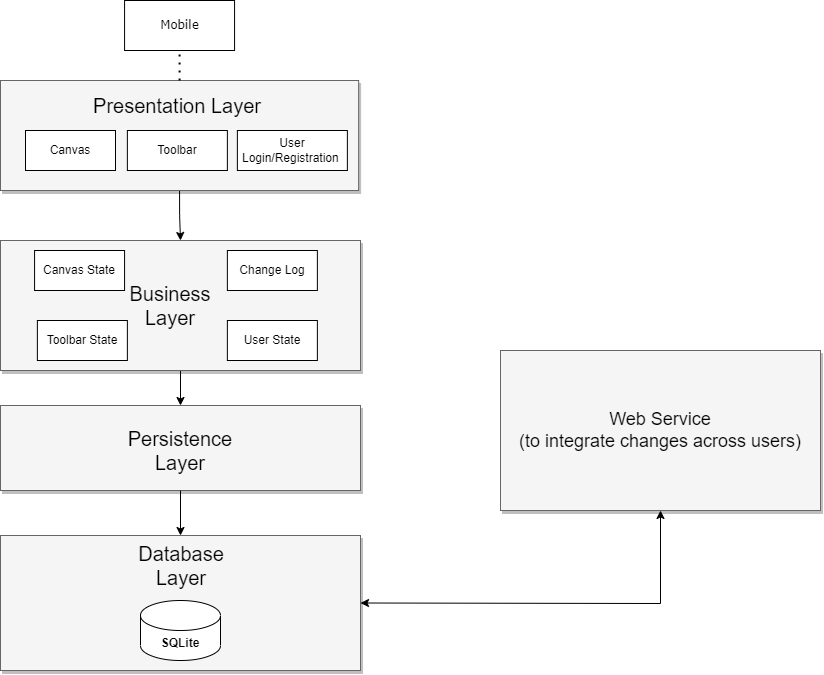

The diagram above was exported from draw.io. Its source (the exported page's mxGraphModel, read from the mxfile embedded in the PNG):
<mxGraphModel dx="1131" dy="757" grid="1" gridSize="10" guides="1" tooltips="1" connect="1" arrows="1" fold="1" page="1" pageScale="1.5" pageWidth="1169" pageHeight="826" background="none" math="0" shadow="0">
  <root>
    <mxCell id="0" style=";html=1;" />
    <mxCell id="1" style=";html=1;" parent="0" />
    <mxCell id="yCWEeSEY8JZ7gYazxrTf-3" style="edgeStyle=orthogonalEdgeStyle;rounded=0;orthogonalLoop=1;jettySize=auto;html=1;exitX=0.5;exitY=1;exitDx=0;exitDy=0;" edge="1" parent="1" source="3a17f1ce550125da-2" target="3a17f1ce550125da-10">
      <mxGeometry relative="1" as="geometry" />
    </mxCell>
    <mxCell id="3a17f1ce550125da-2" value="" style="whiteSpace=wrap;html=1;shadow=1;fontSize=18;fillColor=#f5f5f5;strokeColor=#666666;" parent="1" vertex="1">
      <mxGeometry x="880" y="410" width="360" height="130" as="geometry" />
    </mxCell>
    <mxCell id="yCWEeSEY8JZ7gYazxrTf-2" style="edgeStyle=orthogonalEdgeStyle;rounded=0;orthogonalLoop=1;jettySize=auto;html=1;exitX=0.5;exitY=1;exitDx=0;exitDy=0;entryX=0.5;entryY=0;entryDx=0;entryDy=0;" edge="1" parent="1" source="3a17f1ce550125da-8" target="3a17f1ce550125da-2">
      <mxGeometry relative="1" as="geometry" />
    </mxCell>
    <mxCell id="3a17f1ce550125da-8" value="&lt;div style=&quot;&quot;&gt;&lt;br&gt;&lt;/div&gt;" style="whiteSpace=wrap;html=1;shadow=1;fontSize=18;fillColor=#f5f5f5;strokeColor=#666666;align=center;" parent="1" vertex="1">
      <mxGeometry x="880" y="250" width="358.13" height="110" as="geometry" />
    </mxCell>
    <mxCell id="3a17f1ce550125da-10" value="" style="whiteSpace=wrap;html=1;shadow=1;fontSize=18;fillColor=#f5f5f5;strokeColor=#666666;" parent="1" vertex="1">
      <mxGeometry x="880" y="575" width="360" height="85" as="geometry" />
    </mxCell>
    <mxCell id="yCWEeSEY8JZ7gYazxrTf-4" style="edgeStyle=orthogonalEdgeStyle;rounded=0;orthogonalLoop=1;jettySize=auto;html=1;exitX=0.5;exitY=1;exitDx=0;exitDy=0;" edge="1" parent="1" target="yCWEeSEY8JZ7gYazxrTf-5" source="3a17f1ce550125da-10">
      <mxGeometry relative="1" as="geometry">
        <mxPoint x="835" y="870" as="sourcePoint" />
      </mxGeometry>
    </mxCell>
    <mxCell id="yCWEeSEY8JZ7gYazxrTf-5" value="&lt;p style=&quot;line-height: 160%;&quot;&gt;&lt;br&gt;&lt;/p&gt;" style="whiteSpace=wrap;html=1;shadow=1;fontSize=18;fillColor=#f5f5f5;strokeColor=#666666;" vertex="1" parent="1">
      <mxGeometry x="880" y="705" width="360" height="135" as="geometry" />
    </mxCell>
    <mxCell id="yCWEeSEY8JZ7gYazxrTf-6" value="Mobile" style="html=1;rounded=0;shadow=0;comic=0;labelBackgroundColor=none;strokeWidth=1;fontFamily=Verdana;fontSize=12;align=center;" vertex="1" parent="1">
      <mxGeometry x="1004.07" y="170" width="110" height="50" as="geometry" />
    </mxCell>
    <mxCell id="yCWEeSEY8JZ7gYazxrTf-9" value="Web Service&lt;br&gt;(to integrate changes across users)" style="whiteSpace=wrap;html=1;shadow=1;fontSize=18;fillColor=#f5f5f5;strokeColor=#666666;" vertex="1" parent="1">
      <mxGeometry x="1380" y="520" width="320" height="160" as="geometry" />
    </mxCell>
    <mxCell id="yCWEeSEY8JZ7gYazxrTf-14" value="" style="endArrow=none;dashed=1;html=1;dashPattern=1 3;strokeWidth=2;rounded=0;entryX=0.5;entryY=1;entryDx=0;entryDy=0;exitX=0.5;exitY=0;exitDx=0;exitDy=0;" edge="1" parent="1" source="3a17f1ce550125da-8" target="yCWEeSEY8JZ7gYazxrTf-6">
      <mxGeometry width="50" height="50" relative="1" as="geometry">
        <mxPoint x="790" y="590" as="sourcePoint" />
        <mxPoint x="840" y="540" as="targetPoint" />
      </mxGeometry>
    </mxCell>
    <mxCell id="yCWEeSEY8JZ7gYazxrTf-15" value="Canvas" style="rounded=0;whiteSpace=wrap;html=1;" vertex="1" parent="1">
      <mxGeometry x="905" y="300" width="90" height="40" as="geometry" />
    </mxCell>
    <mxCell id="yCWEeSEY8JZ7gYazxrTf-16" value="Toolbar" style="rounded=0;whiteSpace=wrap;html=1;" vertex="1" parent="1">
      <mxGeometry x="1006.87" y="300" width="100" height="40" as="geometry" />
    </mxCell>
    <mxCell id="yCWEeSEY8JZ7gYazxrTf-17" value="User Login/Registration&amp;nbsp;" style="rounded=0;whiteSpace=wrap;html=1;" vertex="1" parent="1">
      <mxGeometry x="1116.87" y="300" width="110" height="40" as="geometry" />
    </mxCell>
    <mxCell id="yCWEeSEY8JZ7gYazxrTf-18" value="Canvas State" style="rounded=0;whiteSpace=wrap;html=1;" vertex="1" parent="1">
      <mxGeometry x="914.07" y="420" width="90" height="40" as="geometry" />
    </mxCell>
    <mxCell id="yCWEeSEY8JZ7gYazxrTf-19" value="Toolbar State" style="rounded=0;whiteSpace=wrap;html=1;" vertex="1" parent="1">
      <mxGeometry x="916.87" y="490" width="90" height="40" as="geometry" />
    </mxCell>
    <mxCell id="yCWEeSEY8JZ7gYazxrTf-20" value="User State" style="rounded=0;whiteSpace=wrap;html=1;" vertex="1" parent="1">
      <mxGeometry x="1106.87" y="490" width="90" height="40" as="geometry" />
    </mxCell>
    <mxCell id="yCWEeSEY8JZ7gYazxrTf-21" value="Change Log" style="rounded=0;whiteSpace=wrap;html=1;" vertex="1" parent="1">
      <mxGeometry x="1106.87" y="420" width="90" height="40" as="geometry" />
    </mxCell>
    <mxCell id="yCWEeSEY8JZ7gYazxrTf-22" value="" style="endArrow=classic;startArrow=classic;html=1;rounded=0;exitX=1;exitY=0.5;exitDx=0;exitDy=0;entryX=0.5;entryY=1;entryDx=0;entryDy=0;" edge="1" parent="1" source="yCWEeSEY8JZ7gYazxrTf-5" target="yCWEeSEY8JZ7gYazxrTf-9">
      <mxGeometry width="50" height="50" relative="1" as="geometry">
        <mxPoint x="1140" y="540" as="sourcePoint" />
        <mxPoint x="1190" y="490" as="targetPoint" />
        <Array as="points">
          <mxPoint x="1540" y="773" />
        </Array>
      </mxGeometry>
    </mxCell>
    <mxCell id="yCWEeSEY8JZ7gYazxrTf-23" value="&lt;font style=&quot;font-size: 20px;&quot;&gt;Database Layer&lt;/font&gt;" style="text;html=1;strokeColor=none;fillColor=none;align=center;verticalAlign=middle;whiteSpace=wrap;rounded=0;" vertex="1" parent="1">
      <mxGeometry x="1031" y="720" width="60" height="30" as="geometry" />
    </mxCell>
    <mxCell id="yCWEeSEY8JZ7gYazxrTf-25" value="&lt;font style=&quot;font-size: 20px;&quot;&gt;Persistence Layer&lt;/font&gt;" style="text;html=1;strokeColor=none;fillColor=none;align=center;verticalAlign=middle;whiteSpace=wrap;rounded=0;" vertex="1" parent="1">
      <mxGeometry x="1030" y="605" width="60" height="30" as="geometry" />
    </mxCell>
    <mxCell id="yCWEeSEY8JZ7gYazxrTf-26" value="&lt;font style=&quot;font-size: 20px;&quot;&gt;Business Layer&lt;/font&gt;" style="text;html=1;strokeColor=none;fillColor=none;align=center;verticalAlign=middle;whiteSpace=wrap;rounded=0;" vertex="1" parent="1">
      <mxGeometry x="1020" y="460" width="60" height="30" as="geometry" />
    </mxCell>
    <mxCell id="yCWEeSEY8JZ7gYazxrTf-27" style="edgeStyle=orthogonalEdgeStyle;rounded=0;orthogonalLoop=1;jettySize=auto;html=1;exitX=0.5;exitY=1;exitDx=0;exitDy=0;" edge="1" parent="1" source="yCWEeSEY8JZ7gYazxrTf-21" target="yCWEeSEY8JZ7gYazxrTf-21">
      <mxGeometry relative="1" as="geometry" />
    </mxCell>
    <mxCell id="yCWEeSEY8JZ7gYazxrTf-28" value="&lt;font style=&quot;font-size: 20px;&quot;&gt;Presentation Layer&lt;/font&gt;" style="text;html=1;strokeColor=none;fillColor=none;align=center;verticalAlign=middle;whiteSpace=wrap;rounded=0;" vertex="1" parent="1">
      <mxGeometry x="961.87" y="260" width="190" height="30" as="geometry" />
    </mxCell>
    <mxCell id="yCWEeSEY8JZ7gYazxrTf-30" value="&lt;b&gt;SQLite&lt;/b&gt;" style="shape=cylinder3;whiteSpace=wrap;html=1;boundedLbl=1;backgroundOutline=1;size=15;" vertex="1" parent="1">
      <mxGeometry x="1020" y="770" width="80" height="60" as="geometry" />
    </mxCell>
  </root>
</mxGraphModel>